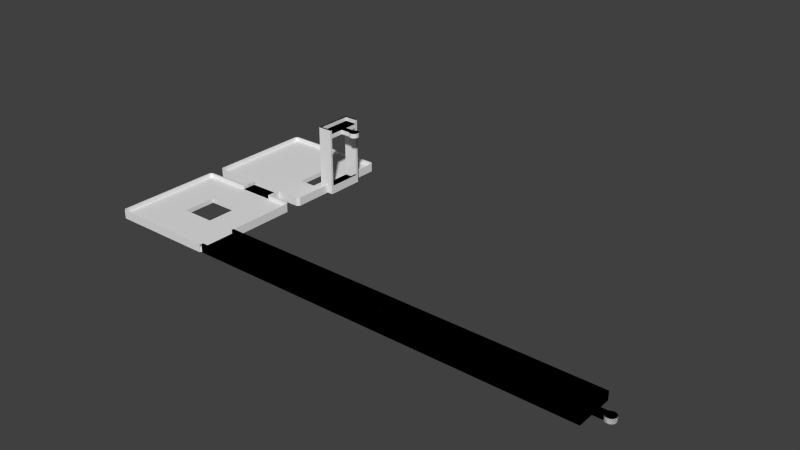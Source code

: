 # Source: 2.blend  (saved by Blender 2.68.0; exported with 4.5.12 LTS)
import bpy
from mathutils import Matrix  # noqa: F401  (used for matrix-valued properties, if any)

bpy.ops.wm.read_factory_settings(use_empty=True)
scene = bpy.context.scene
scene.name = 'Scene'

# ---- collections
col_collection_1 = bpy.data.collections.new('Collection 1'); scene.collection.children.link(col_collection_1)

# ---- world
world_world = bpy.data.worlds.new('World'); scene.world = world_world
world_world.color = (0.05088, 0.05088, 0.05088)
world_world.use_sun_shadow = False
world_world.sun_shadow_jitter_overblur = 0.0
world_world.cycles.sampling_method = 'MANUAL'
world_world.cycles.sample_map_resolution = 256

# ---- meshes
me_b2_001 = bpy.data.meshes.new('B2.001')
me_b2_001.from_pydata([(-0.01, 11.1, 1.4), (-0.01, 11.7, 0.0), (-0.01, 0.6, 1.4), (-0.01, 0.0, 0.0), (-0.01, 0.0, 2.6), (-0.01, 11.1, 2.6), (-0.01, 11.7, 2.6), (-0.01, 0.6, 2.6), (119.7, 0.0, 0.0), (119.7, 0.0, 2.6), (119.7, 6.85, 0.0), (119.7, 11.7, 0.0), (119.7, 4.85, 0.0), (122.6, 4.789, 0.0), (123.7, 7.35, 0.0), (124.3, 7.236, 0.0), (122.6, 6.85, 0.0), (123.1, 7.236, 0.0), (123.1, 4.464, 0.0), (124.8, 6.911, 0.0), (125.1, 6.424, 0.0), (123.7, 4.35, 0.0), (125.2, 5.85, 0.0), (124.3, 4.464, 0.0), (125.1, 5.276, 0.0), (124.8, 4.789, 0.0), (122.6, 4.85, 0.0), (122.6, 6.911, 0.0), (119.7, 11.7, 2.6), (119.7, 11.1, 2.6), (119.7, 11.1, 1.4), (119.7, 0.6, 1.4), (122.6, 4.85, 1.4), (119.7, 4.85, 1.4), (124.8, 4.789, 1.4), (123.1, 4.464, 1.4), (122.6, 4.789, 1.4), (123.7, 4.35, 1.4), (124.3, 4.464, 1.4), (125.1, 5.276, 1.4), (125.2, 5.85, 1.4), (125.1, 6.424, 1.4), (119.7, 6.85, 1.4), (123.1, 7.236, 1.4), (122.6, 6.911, 1.4), (124.8, 6.911, 1.4), (124.3, 7.236, 1.4), (122.6, 6.85, 1.4), (123.7, 7.35, 1.4), (119.7, 0.6, 2.6)], [], [(0, 1, 2), (3, 4, 2), (3, 2, 1), (1, 0, 5), (1, 5, 6), (2, 4, 7), (4, 3, 8), (9, 4, 8), (3, 1, 8), (10, 1, 11), (8, 1, 12), (13, 14, 15), (16, 17, 14), (18, 19, 20), (21, 20, 22), (23, 24, 25), (13, 19, 18), (18, 20, 21), (12, 16, 14), (13, 15, 19), (26, 14, 13), (16, 27, 17), (10, 16, 12), (10, 12, 1), (21, 22, 24), (21, 24, 23), (12, 14, 26), (1, 6, 11), (11, 6, 28), (6, 5, 29), (28, 6, 29), (5, 0, 30), (29, 5, 30), (0, 2, 31), (32, 0, 33), (33, 0, 31), (34, 0, 32), (35, 32, 36), (37, 32, 35), (38, 32, 37), (34, 32, 38), (39, 0, 34), (40, 0, 39), (41, 0, 40), (42, 0, 41), (43, 44, 45), (46, 43, 45), (45, 44, 41), (44, 47, 41), (47, 42, 41), (48, 43, 46), (42, 30, 0), (2, 7, 31), (31, 7, 49), (7, 4, 9), (49, 7, 9), (31, 8, 12), (31, 49, 9), (9, 8, 31), (33, 31, 12), (33, 12, 26), (32, 33, 26), (26, 13, 32), (32, 13, 36), (36, 13, 18), (35, 36, 18), (35, 18, 21), (37, 35, 21), (37, 21, 23), (38, 37, 23), (38, 23, 25), (34, 38, 25), (34, 25, 24), (39, 34, 24), (39, 24, 22), (40, 39, 22), (22, 20, 41), (40, 22, 41), (20, 19, 45), (41, 20, 45), (15, 46, 19), (19, 46, 45), (14, 48, 15), (15, 48, 46), (17, 43, 14), (14, 43, 48), (27, 44, 17), (17, 44, 43), (16, 47, 27), (27, 47, 44), (10, 42, 16), (16, 42, 47), (42, 10, 11), (30, 42, 11), (28, 30, 11), (29, 30, 28)])
me_b2_001.use_remesh_preserve_volume = False
me_b2_001.use_remesh_preserve_attributes = False
me_b2_001.use_mirror_vertex_groups = False
me_b2_001.update()
me_e1 = bpy.data.meshes.new('E1')
me_e1.from_pydata([(0.0, 0.0, -1.258e-16), (0.0, 0.0, 20.6), (0.0, 0.6, 19.4), (0.0, 11.1, 2.6), (0.0, 11.7, -1.258e-16), (0.0, 0.6, 2.6), (0.0, 11.1, 19.4), (0.0, 11.1, 20.6), (0.0, 11.7, 20.6), (0.0, 0.6, 18.0), (0.0, 11.1, 18.0), (0.0, 0.6, 20.6), (4.5, 0.0, -1.258e-16), (4.5, 0.0, 20.6), (4.5, 11.7, -1.258e-16), (4.5, 11.7, 20.6), (3.9, 0.6, 20.6), (3.9, 11.1, 20.6), (3.9, 11.1, 19.4), (3.9, 0.6, 19.4), (0.6, 0.6, 2.6), (4.5, 0.6, 18.0), (4.5, 0.6, 1.4), (0.6, 0.6, 1.4), (4.5, 11.1, 18.0), (0.6, 11.1, 2.6), (4.5, 11.1, 1.4), (0.6, 11.1, 1.4), (-5.5, 5.85, 18.0), (-5.386, 6.424, 18.0), (-5.386, 5.276, 18.0), (-5.061, 6.911, 18.0), (-4.574, 7.236, 18.0), (-4.0, 7.35, 18.0), (-3.426, 7.236, 18.0), (-2.939, 6.911, 18.0), (-2.899, 6.85, 18.0), (-1e-07, 6.85, 18.0), (-1e-07, 4.85, 18.0), (-2.899, 4.85, 18.0), (-2.939, 4.789, 18.0), (-3.426, 4.464, 18.0), (-4.0, 4.35, 18.0), (-4.574, 4.464, 18.0), (-5.061, 4.789, 18.0), (-5.5, 5.85, 19.4), (-5.386, 6.424, 19.4), (-5.386, 5.276, 19.4), (-5.061, 4.789, 19.4), (-4.574, 4.464, 19.4), (-4.0, 4.35, 19.4), (-3.426, 4.464, 19.4), (-2.939, 4.789, 19.4), (-2.899, 4.85, 19.4), (-1e-07, 4.85, 19.4), (-1e-07, 6.85, 19.4), (-2.899, 6.85, 19.4), (-2.939, 6.911, 19.4), (-3.426, 7.236, 19.4), (-4.0, 7.35, 19.4), (-4.574, 7.236, 19.4), (-5.061, 6.911, 19.4)], [], [(0, 1, 2), (3, 4, 5), (4, 6, 7), (4, 7, 8), (0, 2, 9), (0, 9, 5), (0, 5, 4), (9, 2, 10), (4, 3, 10), (4, 10, 6), (2, 1, 11), (6, 10, 2), (1, 0, 12), (13, 1, 12), (0, 4, 12), (12, 4, 14), (4, 8, 14), (14, 8, 15), (11, 1, 13), (16, 11, 13), (8, 7, 15), (7, 17, 15), (15, 16, 13), (17, 16, 15), (7, 6, 18), (17, 7, 18), (6, 2, 19), (18, 6, 19), (2, 11, 19), (19, 11, 16), (5, 9, 20), (20, 9, 21), (20, 21, 22), (20, 22, 23), (9, 10, 21), (21, 10, 24), (10, 3, 25), (26, 10, 25), (27, 26, 25), (26, 24, 10), (3, 5, 20), (25, 3, 20), (22, 12, 14), (13, 12, 22), (21, 24, 13), (13, 22, 21), (15, 24, 14), (15, 13, 24), (24, 26, 14), (26, 22, 14), (19, 16, 18), (18, 16, 17), (20, 23, 27), (25, 20, 27), (27, 23, 22), (26, 27, 22), (28, 29, 30), (30, 29, 31), (30, 31, 32), (30, 32, 33), (30, 33, 34), (30, 34, 35), (30, 35, 36), (30, 36, 37), (30, 37, 38), (30, 38, 39), (30, 39, 40), (30, 40, 41), (30, 41, 42), (30, 42, 43), (30, 43, 44), (28, 45, 29), (29, 45, 46), (28, 30, 45), (45, 30, 47), (30, 44, 47), (47, 44, 48), (48, 44, 43), (49, 48, 43), (49, 43, 42), (50, 49, 42), (50, 42, 41), (51, 50, 41), (51, 41, 40), (52, 51, 40), (52, 40, 39), (53, 52, 39), (53, 39, 38), (54, 53, 38), (54, 38, 37), (55, 54, 37), (36, 56, 37), (37, 56, 55), (36, 35, 57), (56, 36, 57), (34, 58, 35), (35, 58, 57), (33, 59, 34), (34, 59, 58), (32, 60, 33), (33, 60, 59), (31, 61, 32), (32, 61, 60), (29, 46, 31), (31, 46, 61), (46, 45, 47), (49, 46, 48), (48, 46, 47), (50, 46, 49), (51, 46, 50), (52, 46, 51), (53, 46, 52), (54, 46, 53), (55, 46, 54), (56, 46, 55), (57, 46, 56), (58, 46, 57), (59, 46, 58), (60, 46, 59), (61, 46, 60)])
me_e1.use_remesh_preserve_volume = False
me_e1.use_remesh_preserve_attributes = False
me_e1.use_mirror_vertex_groups = False
me_e1.update()
me_b1 = bpy.data.meshes.new('B1')
me_b1.from_pydata([(-2.1, 5.25, 0.4829), (-2.1, 5.85, -0.9171), (-2.1, -5.25, 0.4829), (-2.1, -5.85, -0.9171), (-2.1, -5.85, 1.683), (-2.1, 5.25, 1.683), (-2.1, 5.85, 1.683), (-2.1, -5.25, 1.683), (2.1, -5.85, -0.9171), (2.1, -5.85, 1.683), (2.1, 5.85, -0.9171), (2.1, 5.85, 1.683), (2.1, 5.25, 1.683), (2.1, 5.25, 0.4829), (2.1, -5.25, 0.4829), (2.1, -5.25, 1.683)], [], [(0, 1, 2), (3, 4, 2), (3, 2, 1), (1, 0, 5), (1, 5, 6), (2, 4, 7), (4, 3, 8), (9, 4, 8), (3, 1, 8), (8, 1, 10), (1, 6, 10), (10, 6, 11), (6, 5, 12), (11, 6, 12), (5, 0, 13), (12, 5, 13), (0, 2, 14), (13, 0, 14), (2, 7, 14), (14, 7, 15), (7, 4, 9), (15, 7, 9), (14, 8, 10), (14, 15, 9), (11, 12, 10), (12, 13, 10), (9, 8, 14), (13, 14, 10)])
me_b1.use_remesh_preserve_volume = False
me_b1.use_remesh_preserve_attributes = False
me_b1.use_mirror_vertex_groups = False
me_b1.update()
me_i_001 = bpy.data.meshes.new('I.001')
me_i_001.from_pydata([(-0.2, 38.1, 0.0), (-0.149, 37.95, 0.0), (-0.2, 38.1, 2.6), (-0.2, 70.21, 0.0), (-0.149, 37.95, 2.6), (-0.2, 70.21, 2.6), (-0.149, 70.34, 0.0), (0.46, 37.37, 0.0), (0.46, 70.94, 0.0), (0.206, 38.18, 2.6), (0.46, 37.37, 2.6), (0.613, 37.29, 0.0), (-0.149, 70.34, 2.6), (0.613, 71.0, 0.0), (0.206, 70.11, 2.6), (13.8, 37.29, 0.0), (0.46, 70.94, 2.6), (32.69, 71.0, 0.0), (0.689, 37.7, 2.6), (0.206, 70.11, 1.4), (0.689, 70.59, 2.6), (0.613, 37.29, 2.6), (13.8, 37.49, 0.0), (0.613, 71.0, 2.6), (32.85, 70.94, 0.0), (0.689, 37.7, 1.4), (0.689, 70.59, 1.4), (0.206, 38.18, 1.4), (13.95, 37.5, 0.0), (13.8, 37.29, 2.6), (33.43, 70.34, 0.0), (32.69, 71.0, 2.6), (13.8, 37.7, 1.4), (32.62, 70.59, 1.4), (13.95, 37.49, 0.0), (24.82, 37.5, 0.0), (13.8, 37.49, 1.4), (33.51, 70.21, 0.0), (32.85, 70.94, 2.6), (13.8, 37.7, 2.6), (33.1, 70.11, 1.4), (32.62, 70.59, 2.6), (25.61, 37.49, 0.0), (25.65, 37.49, 0.0), (13.95, 37.49, 0.009256), (13.95, 37.49, 1.382), (25.05, 37.5, 0.0), (23.65, 58.95, 0.0), (33.43, 70.34, 2.6), (25.65, 37.5, 1.4), (25.05, 37.5, 1.4), (33.1, 61.8, 1.4), (25.66, 37.49, 0.0), (25.65, 37.49, 0.0), (13.96, 33.3, 0.0), (13.95, 33.3, 0.0), (13.95, 33.3, 1.382), (13.95, 33.3, 1.4), (13.95, 33.29, 2.6), (13.95, 37.49, 1.4), (25.65, 37.5, 0.0), (25.65, 37.49, 0.0), (13.95, 37.5, 1.4), (23.65, 48.64, 0.0), (30.9, 61.65, -1.258e-16), (33.51, 70.21, 2.6), (25.65, 37.5, 2.6), (25.65, 37.5, 1.4), (25.66, 37.7, 1.4), (24.8, 37.5, 1.4), (25.05, 37.5, 1.4), (33.1, 70.11, 2.6), (33.28, 61.65, 1.4), (33.29, 61.65, 1.4), (33.1, 61.8, 2.6), (32.85, 37.37, 0.0), (25.65, 37.49, 0.0008264), (25.65, 33.3, 0.0), (13.95, 33.29, 0.0), (13.8, 33.3, 1.4), (13.95, 37.5, 2.6), (33.43, 37.95, 0.0), (14.27, 37.5, 1.4), (14.55, 37.5, 1.4), (23.65, 48.64, 1.4), (28.96, 48.64, 0.0), (30.91, 61.65, 0.0), (30.9, 61.64, -6.291e-17), (30.91, 61.65, -6.291e-17), (33.51, 61.8, 2.6), (25.05, 37.5, 2.6), (25.65, 33.29, 2.6), (25.65, 37.5, 1.4), (25.66, 37.49, 1.4), (32.62, 37.7, 1.4), (25.05, 33.29, 2.6), (25.01, 37.49, 1.4), (14.55, 37.49, 1.4), (33.3, 61.8, 1.4), (33.3, 61.65, 1.4), (31.21, 61.65, 1.4), (35.4, 61.65, 20.6), (32.69, 37.29, 0.0), (25.65, 33.3, 1.4), (25.65, 33.3, 0.0008259), (25.65, 37.49, 0.009261), (25.65, 33.29, 0.0), (13.8, 33.3, 0.0), (12.14, 22.96, 0.0), (13.95, 33.29, 1.4), (13.8, 33.1, 1.4), (14.55, 37.5, 2.6), (33.51, 38.1, 0.0), (32.85, 37.37, 2.6), (23.65, 58.95, 1.4), (33.27, 49.95, -6.291e-17), (33.26, 49.95, -6.291e-17), (30.9, 61.63, -6.291e-17), (28.96, 58.95, 0.0), (33.3, 61.8, 0.0), (30.99, 61.65, -6.291e-17), (33.51, 61.8, 0.0), (25.65, 37.49, 1.4), (25.66, 37.7, 2.6), (33.1, 38.18, 1.4), (25.05, 37.49, 1.4), (25.05, 33.3, 1.4), (14.56, 33.3, 1.4), (14.55, 33.3, 1.4), (33.3, 61.65, 1.355), (30.9, 61.65, 1.4), (35.4, 61.65, -1.258e-16), (25.66, 37.29, 0.0), (32.69, 37.29, 2.6), (25.66, 33.3, 1.4), (25.66, 33.3, 0.0), (25.65, 37.49, 1.4), (-0.149, 0.46, 0.0), (13.8, 33.51, 0.0), (14.27, 33.29, 1.4), (14.55, 33.29, 2.6), (13.8, 33.1, 2.6), (14.55, 33.29, 1.4), (33.51, 49.94, 0.0), (33.43, 37.95, 2.6), (28.96, 48.64, 1.4), (33.3, 49.96, 0.0), (33.3, 49.94, 0.0), (30.9, 49.95, -1.258e-16), (30.91, 61.62, -6.291e-17), (30.9, 50.02, -6.291e-17), (33.3, 61.65, -6.291e-17), (33.3, 61.65, 0.0), (25.05, 33.29, 1.4), (25.66, 37.29, 2.6), (32.62, 37.7, 2.6), (30.9, 61.65, 1.4), (30.9, 61.65, 20.6), (35.4, 61.05, 19.4), (25.65, 33.3, 1.4), (25.66, 33.51, 0.0), (12.14, 12.65, 0.0), (13.8, 33.51, 2.6), (0.689, 33.1, 2.6), (25.42, 33.29, 1.4), (33.51, 38.1, 2.6), (28.96, 58.95, 1.4), (30.9, 61.64, 1.4), (30.91, 49.96, 0.0), (33.3, 49.95, -6.291e-17), (30.9, 49.95, -6.291e-17), (25.51, 33.29, 1.4), (33.1, 38.18, 2.6), (35.4, 61.05, 20.6), (35.4, 61.05, 18.0), (25.65, 33.29, 1.4), (25.66, 33.1, 1.4), (25.66, 33.51, 2.6), (32.69, 33.51, 0.0), (12.14, 12.65, 1.4), (22.45, 12.65, 0.0), (0.613, 33.51, 0.0), (0.613, 33.51, 2.6), (0.689, 33.1, 1.4), (0.206, 32.62, 1.4), (33.3, 49.94, 1.4), (33.51, 49.94, 2.6), (30.9, 61.63, 1.4), (30.91, 49.95, 1.4), (30.9, 49.95, 1.4), (35.4, 49.95, -1.258e-16), (33.3, 49.95, 0.7001), (33.1, 49.94, 1.4), (31.5, 61.05, 20.6), (35.4, 61.05, 2.6), (35.4, 50.55, 18.0), (31.5, 61.05, 19.4), (25.66, 33.1, 2.6), (32.85, 33.43, 0.0), (12.14, 22.96, 1.4), (33.29, 11.84, 0.0), (33.29, 11.84, 0.0), (0.46, 33.43, 0.0), (0.206, 32.62, 2.6), (30.9, 49.95, 1.4), (30.9, 61.05, 1.4), (31.21, 49.95, 1.4), (30.9, 49.95, 20.6), (33.3, 49.95, 1.4), (33.1, 49.94, 2.6), (34.8, 61.05, 2.6), (30.9, 61.05, 18.0), (35.4, 50.55, 19.4), (32.62, 33.1, 1.4), (32.62, 33.1, 2.6), (32.69, 33.51, 2.6), (22.45, 22.96, 0.0), (22.45, 12.65, 1.4), (33.29, 0.61, 0.0), (33.51, 32.69, 0.0), (33.3, 11.85, 0.0), (33.29, 11.85, 0.0), (-0.149, 32.85, 0.0), (0.46, 33.43, 2.6), (-0.2, 32.69, 2.6), (30.9, 50.0, 1.4), (30.9, 50.02, 1.4), (30.9, 50.55, 1.4), (30.9, 50.55, 18.0), (32.01, 49.95, 1.4), (35.4, 49.95, 20.6), (33.2, 49.95, 1.4), (35.4, 50.55, 2.6), (31.5, 50.55, 20.6), (31.5, 50.55, 19.4), (33.1, 32.62, 1.4), (32.85, 33.43, 2.6), (33.43, 32.85, 0.0), (22.45, 22.96, 1.4), (0.689, 0.206, 1.4), (32.69, 0.206, 1.4), (32.69, 0.003005, 0.0), (33.29, 0.601, 0.0), (33.51, 11.85, 0.0), (-0.2, 32.69, 0.0), (-0.149, 32.85, 2.6), (0.206, 0.689, 2.6), (30.91, 50.55, 1.4), (30.91, 61.02, 1.4), (35.4, 50.55, 20.6), (34.8, 50.55, 2.6), (33.43, 32.85, 2.6), (0.206, 0.689, 1.4), (33.29, 0.62, 1.4), (33.29, 0.604, 1.4), (33.29, 0.601, 0.02079), (32.69, 0.003005, 1.4), (32.69, -0.2, 0.0), (33.51, 11.85, 2.595), (33.51, 11.85, 2.599), (-0.2, 0.613, 0.0), (-0.149, 0.46, 2.6), (34.8, 50.55, 1.4), (30.91, 61.05, 1.4), (34.8, 61.05, 1.4), (33.1, 32.62, 2.6), (33.1, 11.84, 1.4), (33.51, 32.69, 2.6), (0.689, 0.206, 2.6), (33.29, 1.115, 1.4), (33.29, 0.75, 1.4), (33.29, 0.601, 1.4), (33.29, 0.601, 1.052), (32.69, -0.2, 2.6), (0.613, -0.2, 0.0), (33.51, 11.85, 2.6), (-0.2, 0.613, 2.6), (0.46, -0.149, 2.6), (33.1, 11.84, 2.6), (32.69, 0.206, 2.6), (33.29, 11.53, 1.4), (33.29, 11.84, 1.4), (33.29, 11.25, 1.4), (0.46, -0.149, 0.0), (0.613, -0.2, 2.6), (33.51, 11.85, 2.6), (33.29, 11.84, 2.6), (33.29, 11.85, 2.6), (33.29, 11.84, 1.454), (33.39, 11.84, 0.0), (33.3, 11.84, 0.0), (33.51, 11.84, 0.0), (33.51, 11.84, 0.0), (33.46, 11.84, 0.0), (33.3, 0.61, 0.0), (33.3, 11.25, 1.4), (33.3, 11.25, 1.4), (33.3, 0.75, 1.4), (33.3, 0.75, 1.4), (33.3, 11.25, 1.4), (33.3, 11.25, 1.4), (33.51, 11.84, 2.6), (33.51, 11.85, 2.6), (40.9, 55.8, 18.0), (40.79, 55.23, 18.0), (40.79, 56.38, 18.0), (40.9, 55.8, 19.4), (40.46, 54.74, 18.0), (40.79, 56.38, 19.4), (40.79, 55.23, 19.4), (39.97, 54.42, 18.0), (40.46, 56.86, 18.0), (39.4, 54.3, 18.0), (40.46, 54.74, 19.4), (40.46, 56.86, 19.4), (39.97, 57.19, 18.0), (38.83, 54.42, 18.0), (39.97, 54.42, 19.4), (39.97, 57.19, 19.4), (39.4, 57.3, 18.0), (38.34, 54.74, 18.0), (39.4, 54.3, 19.4), (39.4, 57.3, 19.4), (38.83, 57.19, 18.0), (38.3, 54.8, 18.0), (38.83, 54.42, 19.4), (38.83, 57.19, 19.4), (38.34, 56.86, 18.0), (35.4, 54.8, 18.0), (38.34, 54.74, 19.4), (38.34, 56.86, 19.4), (38.3, 56.8, 18.0), (35.4, 56.8, 18.0), (38.3, 54.8, 19.4), (38.3, 56.8, 19.4), (35.4, 56.8, 19.4), (35.4, 54.8, 19.4), (33.29, 0.15, 0.0), (33.29, 0.15, 2.6), (153.0, 0.15, 0.0), (33.29, 0.75, 2.6), (153.0, 0.15, 2.6), (153.0, 0.75, 1.4), (153.0, 5.0, 0.0), (153.0, 0.75, 2.6), (153.0, 7.0, 0.0), (153.0, 5.0, 1.4), (153.0, 11.85, 0.0), (155.9, 7.0, 0.0), (155.9, 5.0, 1.4), (153.0, 7.0, 1.4), (157.0, 7.5, 0.0), (155.9, 5.0, 0.0), (158.1, 4.939, 1.4), (153.0, 11.85, 2.6), (153.0, 11.25, 1.4), (155.9, 7.0, 1.4), (156.4, 7.386, 0.0), (155.9, 4.939, 0.0), (157.6, 4.614, 1.4), (158.4, 5.426, 1.4), (153.0, 11.25, 2.6), (155.9, 7.061, 0.0), (158.4, 6.574, 1.4), (156.4, 7.386, 1.4), (155.9, 4.939, 1.4), (158.1, 4.939, 0.0), (157.0, 4.5, 1.4), (158.4, 5.426, 0.0), (158.5, 6.0, 1.4), (33.29, 11.25, 2.6), (155.9, 7.061, 1.4), (157.6, 7.386, 0.0), (157.0, 7.5, 1.4), (156.4, 4.614, 1.4), (156.4, 4.614, 0.0), (157.6, 4.614, 0.0), (158.5, 6.0, 0.0), (158.1, 7.061, 1.4), (158.1, 7.061, 0.0), (157.6, 7.386, 1.4), (157.0, 4.5, 0.0), (158.4, 6.574, 0.0)], [], [(0, 1, 2), (2, 1, 4), (0, 3, 1), (1, 3, 6), (1, 6, 8), (1, 8, 13), (1, 13, 17), (1, 17, 24), (1, 24, 30), (1, 30, 37), (119, 37, 121), (120, 86, 88, 119), (88, 37, 119), (152, 86, 120, 151), (120, 119, 151), (88, 64, 37), (88, 86, 64), (64, 86, 87, 47), (47, 37, 64), (85, 1, 63), (52, 102, 132), (116, 146, 115), (115, 1, 85, 116), (115, 146, 169, 147), (147, 1, 115), (147, 143, 1), (1, 143, 112), (1, 112, 81), (46, 1, 60, 61), (1, 81, 60), (75, 61, 60, 81), (52, 75, 102), (46, 43, 35, 1), (61, 75, 52, 43), (46, 61, 43), (35, 43, 42, 34), (34, 22, 28, 35), (43, 52, 53, 42), (1, 35, 28), (22, 1, 28), (87, 86, 117), (118, 47, 87, 117), (1, 22, 15), (1, 15, 11), (1, 11, 7), (1, 37, 47), (63, 1, 47), (168, 146, 116, 148), (148, 85, 170), (170, 168, 148), (148, 116, 85), (150, 170, 118), (150, 168, 170), (170, 85, 118), (149, 168, 150, 117), (117, 86, 149), (150, 118, 117), (0, 2, 3), (3, 2, 5), (5, 2, 4), (9, 5, 4), (9, 14, 5), (18, 10, 21), (29, 18, 21), (10, 9, 4), (20, 5, 14), (23, 5, 20), (38, 20, 41), (65, 41, 71), (89, 71, 74), (65, 71, 89), (48, 41, 65), (38, 41, 48), (31, 20, 38), (23, 20, 31), (16, 5, 23), (12, 5, 16), (39, 18, 29), (18, 9, 10), (4, 1, 7), (10, 4, 7), (10, 7, 11), (21, 10, 11), (21, 11, 15), (29, 21, 15), (29, 15, 22), (32, 29, 36), (36, 29, 22), (39, 29, 32), (53, 52, 76), (22, 34, 44, 45), (45, 36, 22), (105, 52, 93, 136), (105, 76, 52), (59, 36, 45), (132, 154, 52), (93, 154, 123), (52, 154, 93), (93, 123, 68), (154, 132, 102), (133, 154, 102), (133, 102, 75), (113, 133, 75), (113, 75, 81), (144, 113, 81), (144, 81, 112), (165, 144, 112), (165, 112, 143), (186, 165, 143), (192, 209, 185), (185, 209, 186), (185, 186, 143), (185, 143, 147), (191, 185, 147, 169), (208, 185, 191), (151, 119, 129), (129, 119, 98, 99), (74, 51, 98), (89, 74, 98), (119, 121, 98), (121, 89, 98), (89, 121, 37), (65, 89, 37), (37, 30, 48), (65, 37, 48), (30, 24, 38), (48, 30, 38), (17, 31, 24), (24, 31, 38), (13, 23, 17), (17, 23, 31), (8, 16, 13), (13, 16, 23), (6, 12, 8), (8, 12, 16), (3, 5, 6), (6, 5, 12), (114, 47, 118), (166, 114, 118), (84, 63, 47), (114, 84, 47), (85, 145, 118), (118, 145, 166), (63, 84, 85), (85, 84, 145), (51, 74, 40), (40, 74, 71), (33, 40, 41), (41, 40, 71), (20, 26, 33), (41, 20, 33), (14, 19, 26), (20, 14, 26), (9, 27, 19), (14, 9, 19), (27, 9, 25), (25, 9, 18), (25, 18, 32), (32, 18, 39), (19, 27, 25), (50, 32, 69, 70), (93, 92, 122), (49, 19, 32, 50), (32, 19, 25), (69, 97, 96, 70), (69, 83, 97), (96, 125, 70), (93, 122, 136), (32, 62, 82, 83), (83, 69, 32), (36, 59, 62, 32), (68, 19, 49, 67), (67, 92, 93, 68), (94, 19, 68), (124, 19, 94), (84, 19, 124), (166, 204, 225, 226), (166, 145, 204), (192, 229, 206), (188, 124, 192, 206), (19, 130, 100), (19, 156, 130), (100, 72, 19), (51, 19, 72, 73), (98, 51, 73, 99), (84, 114, 19), (33, 19, 40), (26, 19, 33), (145, 84, 124), (51, 40, 19), (156, 19, 114, 167), (167, 114, 166, 187), (204, 145, 189), (145, 124, 188, 189), (231, 192, 185, 208), (229, 192, 231), (248, 205, 227, 247), (248, 263, 205), (227, 205, 166, 226), (205, 187, 166), (68, 123, 94), (94, 123, 155), (123, 154, 133), (155, 123, 113), (113, 123, 133), (172, 144, 165), (186, 172, 165), (144, 155, 113), (209, 172, 186), (172, 155, 144), (124, 172, 192), (192, 172, 209), (94, 155, 124), (124, 155, 172), (260, 137, 276), (276, 137, 261), (260, 244, 137), (137, 244, 222), (137, 222, 202), (137, 202, 181), (137, 181, 138), (137, 138, 107), (54, 77, 106, 78), (78, 55, 54), (108, 78, 106), (107, 55, 78, 108), (106, 135, 108), (106, 77, 135), (135, 160, 178), (216, 198, 237), (216, 219, 180), (291, 293, 289, 243), (289, 290, 220, 243), (291, 292, 293), (220, 219, 243), (220, 290, 201, 221), (180, 219, 220, 221), (221, 201, 180), (108, 178, 198), (108, 135, 178), (218, 294, 242, 241), (241, 137, 218), (137, 241, 257), (137, 257, 274), (137, 274, 283), (137, 107, 108), (161, 137, 108), (216, 237, 219), (201, 290, 200, 180), (200, 137, 180), (200, 290, 294, 218), (218, 137, 200), (108, 198, 216), (180, 137, 161), (260, 276, 244), (244, 276, 224), (224, 276, 261), (246, 224, 261), (246, 203, 224), (268, 277, 284), (273, 268, 284), (277, 246, 261), (163, 224, 203), (182, 224, 163), (162, 163, 141), (182, 163, 162), (223, 224, 182), (245, 224, 223), (279, 268, 273), (268, 246, 277), (261, 137, 283), (277, 261, 283), (277, 283, 274), (284, 277, 274), (284, 274, 257), (273, 284, 257), (273, 257, 241), (240, 273, 256), (256, 273, 241), (279, 273, 240), (255, 256, 241, 242), (256, 255, 272), (272, 271, 256), (288, 278, 266, 281), (286, 278, 288), (219, 259, 258, 243), (259, 219, 267, 275), (219, 237, 251), (267, 219, 251), (198, 236, 237), (237, 236, 251), (178, 215, 198), (198, 215, 236), (160, 177, 178), (178, 177, 215), (176, 197, 134), (134, 197, 177), (134, 177, 160), (134, 160, 135), (104, 135, 77), (107, 79, 56, 55), (104, 103, 134, 135), (56, 79, 57), (141, 110, 79), (162, 141, 79), (107, 138, 79), (138, 162, 79), (181, 182, 138), (138, 182, 162), (202, 223, 181), (181, 223, 182), (222, 245, 202), (202, 245, 223), (244, 224, 222), (222, 224, 245), (199, 108, 216), (238, 199, 216), (179, 161, 108), (199, 179, 108), (180, 217, 216), (216, 217, 238), (161, 179, 180), (180, 179, 217), (163, 183, 110), (141, 163, 110), (203, 184, 183), (163, 203, 183), (246, 252, 184), (203, 246, 184), (252, 246, 239), (239, 246, 268), (239, 268, 240), (240, 268, 279), (184, 252, 239), (199, 238, 184), (179, 184, 239), (240, 256, 271, 254), (110, 183, 184), (269, 298, 299, 300), (269, 297, 298), (266, 282, 280, 281), (266, 269, 282), (253, 217, 240, 254), (213, 184, 235), (176, 184, 213), (171, 184, 176, 175), (134, 159, 175, 176), (110, 184, 171, 164), (179, 199, 184), (153, 126, 127, 142), (127, 128, 142), (110, 142, 139, 109), (110, 164, 153, 142), (79, 110, 109, 57), (240, 179, 239), (238, 217, 266), (235, 184, 238), (269, 217, 270, 297), (217, 253, 270), (269, 266, 217), (266, 235, 238), (217, 179, 240), (266, 278, 235), (235, 278, 265), (265, 267, 214), (177, 197, 214), (236, 177, 214), (286, 285, 287, 278), (278, 287, 265), (287, 285, 265), (286, 301, 285), (285, 301, 302, 275), (275, 267, 265, 285), (267, 251, 214), (251, 236, 214), (236, 215, 177), (197, 176, 213), (214, 197, 213), (214, 213, 235), (265, 214, 235), (91, 153, 164, 171), (171, 175, 91), (142, 140, 139), (139, 140, 58, 109), (153, 91, 95), (104, 53, 76, 103), (105, 91, 103, 76), (91, 175, 159), (104, 77, 53), (91, 122, 92, 67), (91, 136, 122), (91, 105, 136), (67, 66, 91), (42, 53, 77, 54), (54, 55, 34, 42), (109, 58, 57), (58, 44, 57), (44, 34, 56, 57), (34, 55, 56), (58, 59, 45, 44), (80, 62, 59, 58), (58, 140, 111), (80, 58, 111), (140, 142, 128, 97), (97, 83, 140), (111, 140, 83), (126, 125, 96, 127), (97, 128, 127, 96), (95, 70, 125, 126), (95, 50, 70), (126, 153, 95), (50, 95, 90), (95, 91, 66), (90, 95, 66), (50, 90, 66), (80, 111, 82, 62), (82, 111, 83), (66, 67, 49, 50), (159, 134, 103), (91, 159, 103), (131, 101, 158), (232, 190, 194), (190, 212, 249), (190, 249, 230), (131, 158, 174), (131, 174, 194), (131, 194, 190), (174, 158, 195), (190, 232, 195), (190, 195, 212), (158, 101, 173), (212, 195, 158), (101, 99, 73, 72), (131, 129, 99, 101), (72, 100, 101), (131, 151, 129), (157, 101, 100, 130), (131, 152, 151), (131, 190, 149, 152), (149, 86, 152), (190, 169, 146), (146, 149, 190), (146, 168, 149), (230, 231, 208), (230, 206, 229, 231), (190, 230, 208, 191), (191, 169, 190), (207, 189, 188, 206), (206, 230, 207), (173, 101, 157), (193, 173, 157), (230, 249, 207), (249, 233, 207), (207, 193, 157), (233, 193, 207), (249, 212, 234), (233, 249, 234), (212, 158, 196), (234, 212, 196), (158, 173, 196), (196, 173, 193), (194, 174, 210), (210, 174, 211), (210, 211, 205), (210, 205, 263, 264), (174, 195, 211), (211, 195, 228), (195, 232, 250), (227, 195, 250), (247, 227, 250, 262), (227, 228, 195), (232, 194, 210), (250, 232, 210), (157, 130, 156, 167), (187, 205, 157, 167), (211, 228, 157), (157, 205, 211), (228, 204, 189, 207), (228, 225, 204), (207, 157, 228), (228, 227, 226, 225), (196, 193, 234), (234, 193, 233), (210, 264, 262), (250, 210, 262), (248, 262, 264, 263), (247, 262, 248), (303, 304, 305), (305, 304, 307), (305, 307, 310), (305, 310, 312), (305, 312, 316), (305, 316, 320), (305, 320, 324), (305, 324, 328), (305, 328, 332), (305, 332, 331), (305, 331, 327), (305, 327, 323), (305, 323, 319), (305, 319, 315), (305, 315, 311), (303, 306, 304), (304, 306, 309), (303, 305, 306), (306, 305, 308), (305, 311, 308), (308, 311, 314), (314, 311, 315), (318, 314, 315), (318, 315, 319), (322, 318, 319), (322, 319, 323), (326, 322, 323), (326, 323, 327), (330, 326, 327), (330, 327, 331), (334, 330, 331), (334, 331, 332), (335, 334, 332), (335, 332, 328), (336, 335, 328), (324, 333, 328), (328, 333, 336), (324, 320, 329), (333, 324, 329), (316, 325, 320), (320, 325, 329), (312, 321, 316), (316, 321, 325), (310, 317, 312), (312, 317, 321), (307, 313, 310), (310, 313, 317), (304, 309, 307), (307, 309, 313), (309, 306, 308), (318, 309, 314), (314, 309, 308), (322, 309, 318), (326, 309, 322), (330, 309, 326), (334, 309, 330), (335, 309, 334), (336, 309, 335), (333, 309, 336), (329, 309, 333), (325, 309, 329), (321, 309, 325), (317, 309, 321), (313, 309, 317), (338, 253, 254, 271), (272, 337, 338, 271), (338, 270, 253), (272, 255, 242, 337), (282, 370, 280), (280, 286, 288, 281), (280, 370, 286), (270, 338, 340), (338, 337, 339), (341, 338, 339), (242, 294, 339, 337), (294, 290, 289, 339), (347, 345, 291, 243), (293, 343, 339, 289), (358, 351, 372), (348, 357, 351), (375, 379, 382), (381, 382, 377), (376, 368, 366), (358, 379, 375), (375, 382, 381), (343, 348, 351), (358, 372, 379), (352, 351, 358), (348, 362, 357), (345, 348, 343), (343, 293, 292), (291, 345, 343, 292), (381, 377, 368), (381, 368, 376), (343, 351, 352), (258, 347, 243), (259, 275, 354, 258), (354, 347, 258), (361, 302, 301), (301, 286, 370, 361), (302, 361, 354, 275), (370, 282, 295, 355), (361, 370, 355), (298, 342, 299), (299, 342, 346, 300), (374, 349, 365), (367, 349, 374), (359, 349, 367), (353, 349, 359), (364, 371, 378), (380, 364, 378), (378, 371, 363), (371, 356, 363), (356, 350, 363), (373, 364, 380), (340, 342, 298, 297), (297, 270, 340), (342, 340, 344), (340, 338, 341), (344, 340, 341), (342, 339, 343), (342, 344, 341), (341, 339, 342), (346, 342, 343), (346, 343, 352), (349, 346, 352), (352, 358, 349), (349, 358, 365), (365, 358, 375), (374, 365, 375), (374, 375, 381), (367, 374, 381), (367, 381, 376), (359, 367, 376), (359, 376, 366), (353, 359, 366), (353, 366, 368), (360, 353, 368), (360, 368, 377), (369, 360, 377), (377, 382, 363), (369, 377, 363), (382, 379, 378), (363, 382, 378), (372, 380, 379), (379, 380, 378), (351, 373, 372), (372, 373, 380), (357, 364, 351), (351, 364, 373), (362, 371, 357), (357, 371, 364), (348, 356, 362), (362, 356, 371), (345, 350, 348), (348, 350, 356), (350, 345, 347), (355, 350, 347), (354, 355, 347), (361, 355, 354), (300, 296, 269), (296, 282, 269), (296, 295, 282), (346, 349, 300), (349, 353, 300), (353, 360, 300), (360, 369, 300), (300, 369, 363, 296), (296, 363, 350), (296, 350, 355, 295)])
me_i_001.use_remesh_preserve_volume = False
me_i_001.use_remesh_preserve_attributes = False
me_i_001.use_mirror_vertex_groups = False
me_i_001.update()

# ---- objects
ob_b2_001 = bpy.data.objects.new('B2.001', me_b2_001)
ob_e1 = bpy.data.objects.new('E1', me_e1)
ob_b1 = bpy.data.objects.new('B1', me_b1)
ob_i = bpy.data.objects.new('I', me_i_001)

# ---- transforms, parenting, visibility, modifiers, constraints
ob_b2_001.location = (33.3, 0.15, 0.0)
ob_b2_001.hide_viewport = True
ob_b2_001.lineart.crease_threshold = 0.0
ob_e1.location = (35.4, 61.65, 0.0)
ob_e1.rotation_euler = (0.0, 0.0, 3.142)
ob_e1.hide_viewport = True
ob_e1.lineart.crease_threshold = 0.0
ob_b1.location = (19.8, 35.4, 0.9171)
ob_b1.rotation_euler = (0.0, 0.0, 1.571)
ob_b1.scale = (1.002, 1.0, 1.0)
ob_b1.hide_viewport = True
ob_b1.lineart.crease_threshold = 0.0
ob_i.location = (0.0, 0.0, 0.0)
ob_i.lineart.crease_threshold = 0.0

# ---- collection membership
col_collection_1.objects.link(ob_b2_001)
col_collection_1.objects.link(ob_e1)
col_collection_1.objects.link(ob_b1)
col_collection_1.objects.link(ob_i)

# ---- scene / render settings (as saved in the file)
scene.frame_start = 1; scene.frame_end = 250; scene.frame_set(1)
scene.render.engine = 'BLENDER_EEVEE_NEXT'
scene.render.image_settings.color_mode = 'RGB'
scene.render.image_settings.compression = 90
scene.render.resolution_percentage = 50
scene.render.dither_intensity = 0.0
scene.cycles.use_denoising = False
scene.cycles.samples = 10
scene.cycles.sampling_pattern = 'TABULATED_SOBOL'
scene.cycles.light_sampling_threshold = 0.0
scene.cycles.use_adaptive_sampling = False
scene.cycles.use_light_tree = False
scene.cycles.blur_glossy = 0.0
scene.cycles.volume_bounces = 1
scene.cycles.pixel_filter_type = 'GAUSSIAN'
scene.cycles.sample_clamp_indirect = 0.0
scene.view_settings.view_transform = 'Standard'
bpy.context.view_layer.update()

# ---- added for rendering (the .blend has no active camera and no usable light): camera, sun
cam_auto = bpy.data.cameras.new('AutoCamera')
cam_auto.lens = 50.0
cam_auto.sensor_width = 36.0
cam_auto.clip_end = 2961.5
ob_auto_camera = bpy.data.objects.new('AutoCamera', cam_auto)
scene.collection.objects.link(ob_auto_camera)
ob_auto_camera.location = (245.247, -169.924, 144.839)
ob_auto_camera.rotation_euler = (1.09748, -7.21219e-08, 0.694738)
scene.camera = ob_auto_camera
light_auto_sun = bpy.data.lights.new('AutoSun', 'SUN')
light_auto_sun.energy = 3.0
light_auto_sun.angle = 0.0523599
ob_auto_sun = bpy.data.objects.new('AutoSun', light_auto_sun)
scene.collection.objects.link(ob_auto_sun)
ob_auto_sun.rotation_euler = (0.872665, 0.174533, 0.523599)
bpy.context.view_layer.update()
